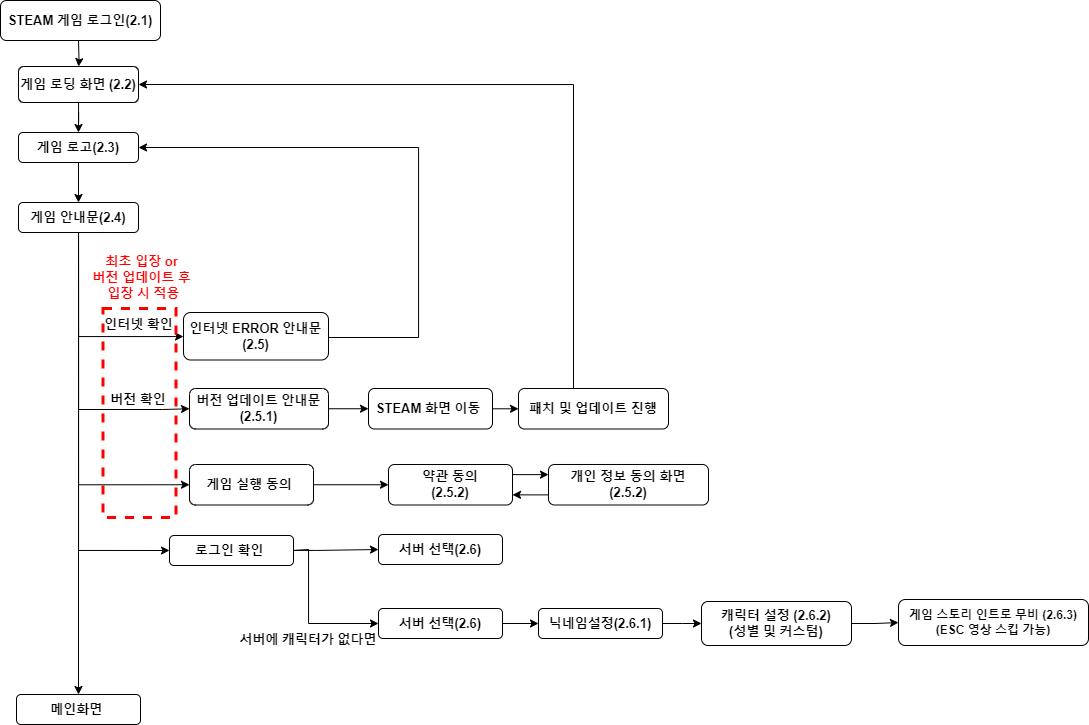

The diagram above was exported from draw.io. Its source (the exported page's mxGraphModel, read from the mxfile embedded in the PNG):
<mxGraphModel dx="1687" dy="2087" grid="1" gridSize="10" guides="1" tooltips="1" connect="1" arrows="1" fold="1" page="1" pageScale="1" pageWidth="827" pageHeight="1169" math="0" shadow="0">
  <root>
    <mxCell id="0" />
    <mxCell id="1" parent="0" />
    <mxCell id="jyKujCxf2zxRwwafzIHu-7" value="" style="edgeStyle=orthogonalEdgeStyle;rounded=0;orthogonalLoop=1;jettySize=auto;html=1;fontSize=13;" parent="1" target="jyKujCxf2zxRwwafzIHu-5" edge="1">
      <mxGeometry relative="1" as="geometry">
        <mxPoint x="220.0344827586207" y="26" as="sourcePoint" />
      </mxGeometry>
    </mxCell>
    <mxCell id="jyKujCxf2zxRwwafzIHu-1" value="STEAM 게임 로그인(2.1)" style="rounded=1;whiteSpace=wrap;html=1;fontStyle=1;fontSize=13;" parent="1" vertex="1">
      <mxGeometry x="142" y="-14" width="160" height="40" as="geometry" />
    </mxCell>
    <mxCell id="jyKujCxf2zxRwwafzIHu-2" style="edgeStyle=orthogonalEdgeStyle;rounded=0;orthogonalLoop=1;jettySize=auto;html=1;exitX=0.5;exitY=1;exitDx=0;exitDy=0;fontSize=13;" parent="1" edge="1">
      <mxGeometry relative="1" as="geometry">
        <mxPoint x="220" y="26" as="sourcePoint" />
        <mxPoint x="220" y="26" as="targetPoint" />
      </mxGeometry>
    </mxCell>
    <mxCell id="jyKujCxf2zxRwwafzIHu-9" style="edgeStyle=orthogonalEdgeStyle;rounded=0;orthogonalLoop=1;jettySize=auto;html=1;entryX=0.5;entryY=0;entryDx=0;entryDy=0;fontSize=13;" parent="1" source="jyKujCxf2zxRwwafzIHu-5" target="jyKujCxf2zxRwwafzIHu-8" edge="1">
      <mxGeometry relative="1" as="geometry" />
    </mxCell>
    <mxCell id="jyKujCxf2zxRwwafzIHu-5" value="게임 로딩 화면 (2.2)" style="rounded=1;whiteSpace=wrap;html=1;fontStyle=1;fontSize=13;" parent="1" vertex="1">
      <mxGeometry x="160" y="52" width="120" height="36" as="geometry" />
    </mxCell>
    <mxCell id="jyKujCxf2zxRwwafzIHu-11" value="" style="edgeStyle=orthogonalEdgeStyle;rounded=0;orthogonalLoop=1;jettySize=auto;html=1;fontSize=13;" parent="1" source="jyKujCxf2zxRwwafzIHu-8" target="jyKujCxf2zxRwwafzIHu-10" edge="1">
      <mxGeometry relative="1" as="geometry" />
    </mxCell>
    <mxCell id="jyKujCxf2zxRwwafzIHu-8" value="게임 로고(2.3)" style="rounded=1;whiteSpace=wrap;html=1;fontStyle=1;fontSize=13;" parent="1" vertex="1">
      <mxGeometry x="160" y="118" width="120" height="30" as="geometry" />
    </mxCell>
    <mxCell id="jyKujCxf2zxRwwafzIHu-14" style="edgeStyle=orthogonalEdgeStyle;rounded=0;orthogonalLoop=1;jettySize=auto;html=1;entryX=0;entryY=0.5;entryDx=0;entryDy=0;exitX=0.5;exitY=1;exitDx=0;exitDy=0;fontSize=13;" parent="1" source="jyKujCxf2zxRwwafzIHu-10" target="jyKujCxf2zxRwwafzIHu-12" edge="1">
      <mxGeometry relative="1" as="geometry">
        <Array as="points">
          <mxPoint x="220" y="322" />
          <mxPoint x="325" y="322" />
        </Array>
      </mxGeometry>
    </mxCell>
    <mxCell id="jyKujCxf2zxRwwafzIHu-16" style="edgeStyle=orthogonalEdgeStyle;rounded=0;orthogonalLoop=1;jettySize=auto;html=1;entryX=0;entryY=0.5;entryDx=0;entryDy=0;fontSize=13;" parent="1" source="jyKujCxf2zxRwwafzIHu-10" target="jyKujCxf2zxRwwafzIHu-13" edge="1">
      <mxGeometry relative="1" as="geometry">
        <Array as="points">
          <mxPoint x="220" y="395" />
          <mxPoint x="304" y="395" />
        </Array>
      </mxGeometry>
    </mxCell>
    <mxCell id="JArQB-cIShSc09onedMI-9" style="edgeStyle=orthogonalEdgeStyle;rounded=0;orthogonalLoop=1;jettySize=auto;html=1;entryX=0;entryY=0.5;entryDx=0;entryDy=0;exitX=0.5;exitY=1;exitDx=0;exitDy=0;fontSize=13;" edge="1" parent="1" source="jyKujCxf2zxRwwafzIHu-10" target="jyKujCxf2zxRwwafzIHu-22">
      <mxGeometry relative="1" as="geometry" />
    </mxCell>
    <mxCell id="JArQB-cIShSc09onedMI-10" style="edgeStyle=orthogonalEdgeStyle;rounded=0;orthogonalLoop=1;jettySize=auto;html=1;fontSize=13;" edge="1" parent="1" source="jyKujCxf2zxRwwafzIHu-10" target="jyKujCxf2zxRwwafzIHu-28">
      <mxGeometry relative="1" as="geometry" />
    </mxCell>
    <mxCell id="JArQB-cIShSc09onedMI-23" style="edgeStyle=orthogonalEdgeStyle;rounded=0;orthogonalLoop=1;jettySize=auto;html=1;entryX=0;entryY=0.5;entryDx=0;entryDy=0;exitX=0.5;exitY=1;exitDx=0;exitDy=0;fontSize=13;" edge="1" parent="1" source="jyKujCxf2zxRwwafzIHu-10" target="JArQB-cIShSc09onedMI-16">
      <mxGeometry relative="1" as="geometry" />
    </mxCell>
    <mxCell id="jyKujCxf2zxRwwafzIHu-10" value="게임 안내문(2.4)" style="rounded=1;whiteSpace=wrap;html=1;fontStyle=1;fontSize=13;" parent="1" vertex="1">
      <mxGeometry x="160" y="188" width="120" height="30" as="geometry" />
    </mxCell>
    <mxCell id="JArQB-cIShSc09onedMI-31" style="edgeStyle=orthogonalEdgeStyle;rounded=0;orthogonalLoop=1;jettySize=auto;html=1;entryX=1;entryY=0.5;entryDx=0;entryDy=0;fontSize=13;" edge="1" parent="1" source="jyKujCxf2zxRwwafzIHu-12" target="jyKujCxf2zxRwwafzIHu-8">
      <mxGeometry relative="1" as="geometry">
        <Array as="points">
          <mxPoint x="560" y="323" />
          <mxPoint x="560" y="133" />
        </Array>
      </mxGeometry>
    </mxCell>
    <mxCell id="jyKujCxf2zxRwwafzIHu-12" value="인터넷 ERROR 안내문(2.5)" style="rounded=1;whiteSpace=wrap;html=1;fontStyle=1;fontSize=13;" parent="1" vertex="1">
      <mxGeometry x="325" y="298" width="145" height="47.5" as="geometry" />
    </mxCell>
    <mxCell id="jyKujCxf2zxRwwafzIHu-19" style="edgeStyle=orthogonalEdgeStyle;rounded=0;orthogonalLoop=1;jettySize=auto;html=1;fontSize=13;" parent="1" source="jyKujCxf2zxRwwafzIHu-13" target="jyKujCxf2zxRwwafzIHu-17" edge="1">
      <mxGeometry relative="1" as="geometry" />
    </mxCell>
    <mxCell id="jyKujCxf2zxRwwafzIHu-13" value="버전 업데이트 안내문(2.5.1)" style="rounded=1;whiteSpace=wrap;html=1;fontStyle=1;fontSize=13;" parent="1" vertex="1">
      <mxGeometry x="331" y="374" width="139" height="40.5" as="geometry" />
    </mxCell>
    <mxCell id="jyKujCxf2zxRwwafzIHu-20" style="edgeStyle=orthogonalEdgeStyle;rounded=0;orthogonalLoop=1;jettySize=auto;html=1;entryX=0;entryY=0.5;entryDx=0;entryDy=0;fontSize=13;" parent="1" source="jyKujCxf2zxRwwafzIHu-17" target="jyKujCxf2zxRwwafzIHu-18" edge="1">
      <mxGeometry relative="1" as="geometry" />
    </mxCell>
    <mxCell id="jyKujCxf2zxRwwafzIHu-17" value="STEAM 화면 이동&amp;nbsp;" style="rounded=1;whiteSpace=wrap;html=1;fontStyle=1;fontSize=13;" parent="1" vertex="1">
      <mxGeometry x="510" y="374" width="124" height="40.5" as="geometry" />
    </mxCell>
    <mxCell id="jyKujCxf2zxRwwafzIHu-21" style="edgeStyle=orthogonalEdgeStyle;rounded=0;orthogonalLoop=1;jettySize=auto;html=1;entryX=1;entryY=0.5;entryDx=0;entryDy=0;fontSize=13;exitX=0.5;exitY=0;exitDx=0;exitDy=0;" parent="1" source="jyKujCxf2zxRwwafzIHu-18" target="jyKujCxf2zxRwwafzIHu-5" edge="1">
      <mxGeometry relative="1" as="geometry">
        <Array as="points">
          <mxPoint x="715" y="70" />
        </Array>
      </mxGeometry>
    </mxCell>
    <mxCell id="jyKujCxf2zxRwwafzIHu-18" value="패치 및 업데이트 진행" style="rounded=1;whiteSpace=wrap;html=1;fontStyle=1;fontSize=13;" parent="1" vertex="1">
      <mxGeometry x="660" y="374" width="150" height="40.5" as="geometry" />
    </mxCell>
    <mxCell id="JArQB-cIShSc09onedMI-3" value="" style="edgeStyle=orthogonalEdgeStyle;rounded=0;orthogonalLoop=1;jettySize=auto;html=1;entryX=0;entryY=0.5;entryDx=0;entryDy=0;fontSize=13;" edge="1" parent="1" target="jyKujCxf2zxRwwafzIHu-23">
      <mxGeometry relative="1" as="geometry">
        <mxPoint x="435" y="535.9" as="sourcePoint" />
        <mxPoint x="473" y="535.9" as="targetPoint" />
        <Array as="points">
          <mxPoint x="458" y="536" />
        </Array>
      </mxGeometry>
    </mxCell>
    <mxCell id="JArQB-cIShSc09onedMI-7" style="edgeStyle=orthogonalEdgeStyle;rounded=0;orthogonalLoop=1;jettySize=auto;html=1;entryX=0;entryY=0.5;entryDx=0;entryDy=0;exitX=1;exitY=0.5;exitDx=0;exitDy=0;fontSize=13;" edge="1" parent="1" source="jyKujCxf2zxRwwafzIHu-22" target="jyKujCxf2zxRwwafzIHu-24">
      <mxGeometry relative="1" as="geometry">
        <Array as="points">
          <mxPoint x="435" y="535" />
          <mxPoint x="450" y="535" />
          <mxPoint x="450" y="609" />
        </Array>
      </mxGeometry>
    </mxCell>
    <mxCell id="jyKujCxf2zxRwwafzIHu-22" value="로그인 확인&amp;nbsp;" style="rounded=1;whiteSpace=wrap;html=1;fontStyle=1;fontSize=13;" parent="1" vertex="1">
      <mxGeometry x="311" y="521" width="124" height="30" as="geometry" />
    </mxCell>
    <mxCell id="jyKujCxf2zxRwwafzIHu-23" value="서버 선택(2.6)" style="rounded=1;whiteSpace=wrap;html=1;fontStyle=1;fontSize=13;" parent="1" vertex="1">
      <mxGeometry x="520" y="520" width="124" height="30" as="geometry" />
    </mxCell>
    <mxCell id="JArQB-cIShSc09onedMI-8" value="" style="edgeStyle=orthogonalEdgeStyle;rounded=0;orthogonalLoop=1;jettySize=auto;html=1;fontStyle=1;fontSize=13;" edge="1" parent="1" source="jyKujCxf2zxRwwafzIHu-24" target="jyKujCxf2zxRwwafzIHu-25">
      <mxGeometry relative="1" as="geometry" />
    </mxCell>
    <mxCell id="jyKujCxf2zxRwwafzIHu-24" value="서버 선택(2.6)" style="rounded=1;whiteSpace=wrap;html=1;fontStyle=1;fontSize=13;" parent="1" vertex="1">
      <mxGeometry x="520" y="594" width="124" height="30" as="geometry" />
    </mxCell>
    <mxCell id="JArQB-cIShSc09onedMI-5" value="" style="edgeStyle=orthogonalEdgeStyle;rounded=0;orthogonalLoop=1;jettySize=auto;html=1;fontStyle=1;fontSize=13;" edge="1" parent="1" source="jyKujCxf2zxRwwafzIHu-25" target="jyKujCxf2zxRwwafzIHu-27">
      <mxGeometry relative="1" as="geometry" />
    </mxCell>
    <mxCell id="jyKujCxf2zxRwwafzIHu-25" value="닉네임설정(2.6.1)" style="rounded=1;whiteSpace=wrap;html=1;fontStyle=1;fontSize=13;" parent="1" vertex="1">
      <mxGeometry x="680" y="594" width="124" height="30" as="geometry" />
    </mxCell>
    <mxCell id="JArQB-cIShSc09onedMI-27" value="" style="edgeStyle=orthogonalEdgeStyle;rounded=0;orthogonalLoop=1;jettySize=auto;html=1;fontStyle=1;fontSize=13;" edge="1" parent="1" source="jyKujCxf2zxRwwafzIHu-27" target="JArQB-cIShSc09onedMI-26">
      <mxGeometry relative="1" as="geometry" />
    </mxCell>
    <mxCell id="jyKujCxf2zxRwwafzIHu-27" value="캐릭터 설정 (2.6.2)&lt;div style=&quot;font-size: 13px;&quot;&gt;(성별 및 커스텀)&lt;/div&gt;" style="rounded=1;whiteSpace=wrap;html=1;fontStyle=1;fontSize=13;" parent="1" vertex="1">
      <mxGeometry x="843" y="587" width="150" height="44" as="geometry" />
    </mxCell>
    <mxCell id="jyKujCxf2zxRwwafzIHu-28" value="메인화면&amp;nbsp;" style="rounded=1;whiteSpace=wrap;html=1;fontStyle=1;fontSize=13;" parent="1" vertex="1">
      <mxGeometry x="158" y="680" width="124" height="30" as="geometry" />
    </mxCell>
    <mxCell id="JArQB-cIShSc09onedMI-12" value="&lt;font style=&quot;font-size: 13px;&quot;&gt;인터넷 확인&lt;/font&gt;" style="text;html=1;align=center;verticalAlign=middle;whiteSpace=wrap;rounded=0;fontStyle=1;fontSize=13;" vertex="1" parent="1">
      <mxGeometry x="237.5" y="300" width="85" height="20" as="geometry" />
    </mxCell>
    <mxCell id="JArQB-cIShSc09onedMI-14" value="&lt;font style=&quot;font-size: 13px;&quot;&gt;버전 확인&lt;/font&gt;" style="text;html=1;align=center;verticalAlign=middle;whiteSpace=wrap;rounded=0;fontStyle=1;fontSize=13;" vertex="1" parent="1">
      <mxGeometry x="245" y="375" width="70" height="20" as="geometry" />
    </mxCell>
    <mxCell id="JArQB-cIShSc09onedMI-22" value="" style="edgeStyle=orthogonalEdgeStyle;rounded=0;orthogonalLoop=1;jettySize=auto;html=1;fontSize=13;" edge="1" parent="1" source="JArQB-cIShSc09onedMI-16" target="JArQB-cIShSc09onedMI-17">
      <mxGeometry relative="1" as="geometry" />
    </mxCell>
    <mxCell id="JArQB-cIShSc09onedMI-16" value="게임 실행 동의&amp;nbsp;" style="rounded=1;whiteSpace=wrap;html=1;fontStyle=1;fontSize=13;" vertex="1" parent="1">
      <mxGeometry x="331" y="450" width="124" height="40.5" as="geometry" />
    </mxCell>
    <mxCell id="JArQB-cIShSc09onedMI-17" value="약관 동의&lt;div&gt;(2.5.2)&lt;/div&gt;" style="rounded=1;whiteSpace=wrap;html=1;fontStyle=1;fontSize=13;" vertex="1" parent="1">
      <mxGeometry x="530" y="450" width="124" height="40.5" as="geometry" />
    </mxCell>
    <mxCell id="JArQB-cIShSc09onedMI-18" value="개인 정보 동의 화면&lt;div&gt;(2.5.2)&lt;/div&gt;" style="rounded=1;whiteSpace=wrap;html=1;fontStyle=1;fontSize=13;" vertex="1" parent="1">
      <mxGeometry x="690" y="450" width="160" height="40.5" as="geometry" />
    </mxCell>
    <mxCell id="JArQB-cIShSc09onedMI-20" value="" style="endArrow=classic;html=1;rounded=0;entryX=0;entryY=0.25;entryDx=0;entryDy=0;exitX=1;exitY=0.25;exitDx=0;exitDy=0;fontSize=13;" edge="1" parent="1" source="JArQB-cIShSc09onedMI-17" target="JArQB-cIShSc09onedMI-18">
      <mxGeometry width="50" height="50" relative="1" as="geometry">
        <mxPoint x="689" y="500.5" as="sourcePoint" />
        <mxPoint x="739" y="450.5" as="targetPoint" />
      </mxGeometry>
    </mxCell>
    <mxCell id="JArQB-cIShSc09onedMI-21" value="" style="endArrow=classic;html=1;rounded=0;entryX=1;entryY=0.75;entryDx=0;entryDy=0;exitX=0;exitY=0.75;exitDx=0;exitDy=0;fontSize=13;" edge="1" parent="1" source="JArQB-cIShSc09onedMI-18" target="JArQB-cIShSc09onedMI-17">
      <mxGeometry width="50" height="50" relative="1" as="geometry">
        <mxPoint x="689" y="500.5" as="sourcePoint" />
        <mxPoint x="739" y="450.5" as="targetPoint" />
      </mxGeometry>
    </mxCell>
    <mxCell id="JArQB-cIShSc09onedMI-25" value="서버에 캐릭터가 없다면" style="text;html=1;align=center;verticalAlign=middle;whiteSpace=wrap;rounded=0;fontStyle=1;fontSize=13;" vertex="1" parent="1">
      <mxGeometry x="380" y="610" width="140" height="30" as="geometry" />
    </mxCell>
    <mxCell id="JArQB-cIShSc09onedMI-26" value="게임 스토리 인트로 무비 (2.6.3)&lt;div&gt;(ESC 영상 스킵 가능)&lt;/div&gt;" style="rounded=1;whiteSpace=wrap;html=1;fontStyle=1" vertex="1" parent="1">
      <mxGeometry x="1040" y="585" width="190" height="46" as="geometry" />
    </mxCell>
    <mxCell id="JArQB-cIShSc09onedMI-29" value="" style="rounded=0;whiteSpace=wrap;html=1;fillColor=none;strokeColor=#FF0000;strokeWidth=3;dashed=1;fontSize=13;" vertex="1" parent="1">
      <mxGeometry x="244.5" y="294" width="73" height="209" as="geometry" />
    </mxCell>
    <mxCell id="JArQB-cIShSc09onedMI-30" value="&lt;span style=&quot;font-size: 13px;&quot;&gt;&lt;font color=&quot;#ff0000&quot; style=&quot;font-size: 13px;&quot;&gt;최초 입장 or&amp;nbsp;&lt;/font&gt;&lt;/span&gt;&lt;div style=&quot;font-size: 13px;&quot;&gt;&lt;span style=&quot;font-size: 13px;&quot;&gt;&lt;font color=&quot;#ff0000&quot; style=&quot;font-size: 13px;&quot;&gt;버전 업데이트 후&amp;nbsp;&lt;/font&gt;&lt;/span&gt;&lt;/div&gt;&lt;div style=&quot;font-size: 13px;&quot;&gt;&lt;span style=&quot;font-size: 13px;&quot;&gt;&lt;font color=&quot;#ff0000&quot; style=&quot;font-size: 13px;&quot;&gt;입장 시 적용&lt;/font&gt;&lt;/span&gt;&lt;/div&gt;&lt;div style=&quot;font-size: 13px;&quot;&gt;&lt;div style=&quot;font-size: 13px;&quot;&gt;&lt;br style=&quot;font-size: 13px;&quot;&gt;&lt;/div&gt;&lt;/div&gt;" style="text;html=1;align=center;verticalAlign=middle;whiteSpace=wrap;rounded=0;fontStyle=1;fontSize=13;" vertex="1" parent="1">
      <mxGeometry x="220.5" y="251" width="129" height="40" as="geometry" />
    </mxCell>
  </root>
</mxGraphModel>